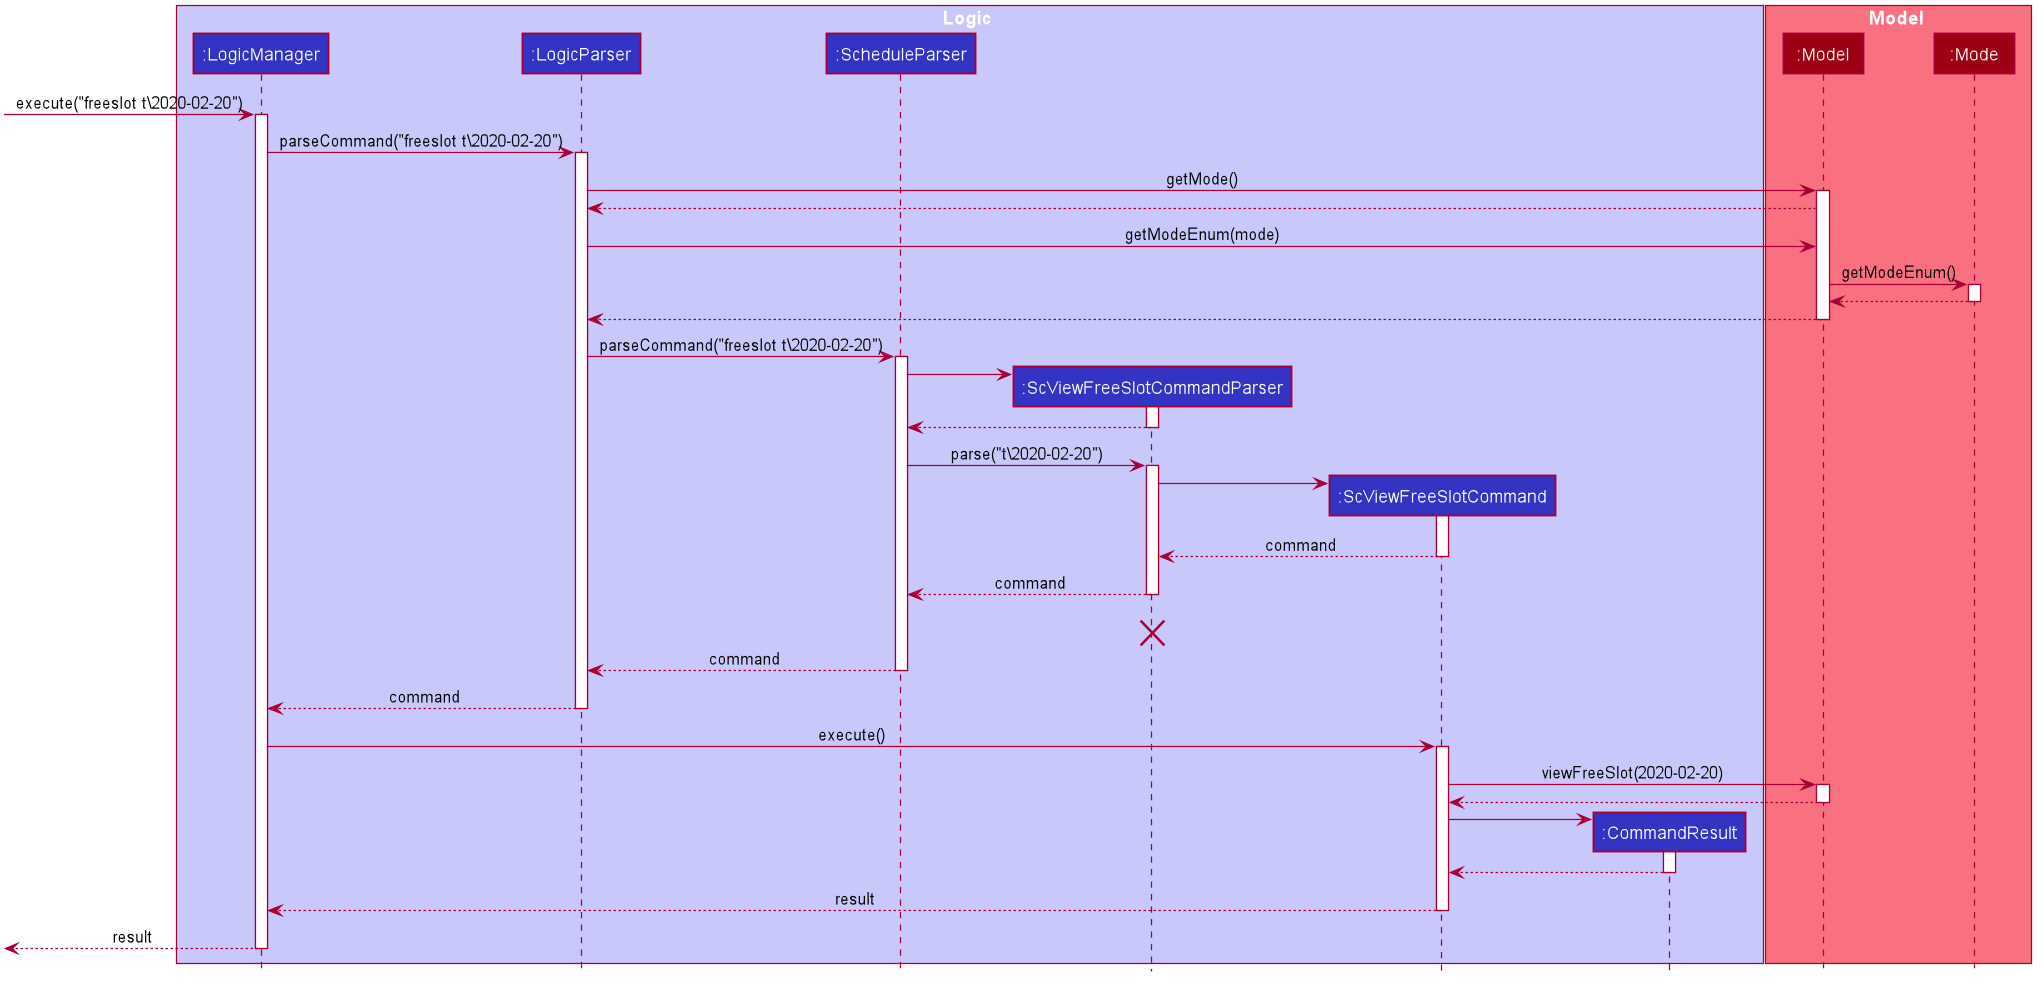

The diagram above was rendered by PlantUML. Its source (embedded in the PNG):
@startuml








skinparam BackgroundColor #FFFFFFF

skinparam Shadowing false

skinparam Class {
    FontColor #FFFFFF
    BorderThickness 1
    BorderColor #FFFFFF
    StereotypeFontColor #FFFFFF
    FontName Arial
}

skinparam Actor {
    BorderColor #000000
    Color #000000
    FontName Arial
}

skinparam Sequence {
    MessageAlign center
    BoxFontSize 15
    BoxPadding 0
    BoxFontColor #FFFFFF
    FontName Arial
}

skinparam Participant {
    FontColor #FFFFFFF
    Padding 20
}

skinparam MinClassWidth 50
skinparam ParticipantPadding 10
skinparam Shadowing false
skinparam DefaultTextAlignment center
skinparam packageStyle Rectangle

hide footbox
hide members
hide circle

box Logic #C8C8FA
participant ":LogicManager" as LogicManager #3333C4
participant ":LogicParser" as LogicParser #3333C4
participant ":ScheduleParser" as ScheduleParser #3333C4
participant ":ScViewFreeSlotCommandParser" as ScViewFreeSlotCommandParser #3333C4
participant ":ScViewFreeSlotCommand" as ScViewFreeSlotCommand #3333C4
participant ":CommandResult" as CommandResult #3333C4
end box

box Model #F97181
participant ":Model" as Model #9D0012
participant ":Mode" as Mode #9D0012
end box
[-> LogicManager : execute("freeslot t\2020-02-20")
activate LogicManager

LogicManager -> LogicParser : parseCommand("freeslot t\2020-02-20")
activate LogicParser

LogicParser -> Model :getMode()
activate Model

Model --> LogicParser

LogicParser -> Model :getModeEnum(mode)

Model -> Mode: getModeEnum()
activate Mode

Mode --> Model
deactivate Mode

Model --> LogicParser
deactivate Model

LogicParser -> ScheduleParser : parseCommand("freeslot t\2020-02-20")
activate ScheduleParser

create ScViewFreeSlotCommandParser
ScheduleParser -> ScViewFreeSlotCommandParser
activate ScViewFreeSlotCommandParser

ScViewFreeSlotCommandParser --> ScheduleParser
deactivate ScViewFreeSlotCommandParser

ScheduleParser -> ScViewFreeSlotCommandParser: parse("t\2020-02-20")
activate ScViewFreeSlotCommandParser

create ScViewFreeSlotCommand
ScViewFreeSlotCommandParser -> ScViewFreeSlotCommand
activate ScViewFreeSlotCommand

ScViewFreeSlotCommand --> ScViewFreeSlotCommandParser: command
deactivate ScViewFreeSlotCommand

ScViewFreeSlotCommandParser --> ScheduleParser: command
deactivate ScViewFreeSlotCommandParser
ScViewFreeSlotCommandParser -[hidden]-> ScheduleParser: command
destroy ScViewFreeSlotCommandParser

ScheduleParser --> LogicParser: command
deactivate ScheduleParser

LogicParser --> LogicManager: command
deactivate LogicParser

LogicManager -> ScViewFreeSlotCommand : execute()
activate ScViewFreeSlotCommand

ScViewFreeSlotCommand -> Model : viewFreeSlot(2020-02-20)
activate Model

Model --> ScViewFreeSlotCommand
deactivate Model

create CommandResult
ScViewFreeSlotCommand -> CommandResult
activate CommandResult

CommandResult --> ScViewFreeSlotCommand
deactivate CommandResult

ScViewFreeSlotCommand --> LogicManager: result
deactivate ScViewFreeSlotCommand

[<--LogicManager: result
deactivate LogicManager
@enduml